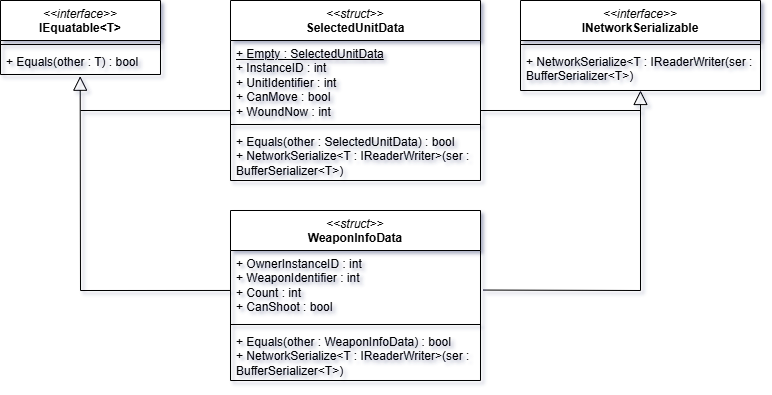

The diagram above was exported from draw.io. Its source (the exported page's mxGraphModel, read from the mxfile embedded in the PNG):
<mxGraphModel dx="1188" dy="708" grid="1" gridSize="10" guides="1" tooltips="1" connect="1" arrows="1" fold="1" page="1" pageScale="1" pageWidth="827" pageHeight="1169" math="0" shadow="0">
  <root>
    <mxCell id="0" />
    <mxCell id="1" parent="0" />
    <mxCell id="4N4OwcG8jgq-ktK_M8PK-1" value="&lt;div&gt;&lt;span style=&quot;background-color: initial; font-weight: normal;&quot;&gt;&amp;lt;&amp;lt;&lt;i&gt;struct&lt;/i&gt;&amp;gt;&amp;gt;&lt;/span&gt;&lt;/div&gt;&lt;div&gt;&lt;span style=&quot;background-color: initial;&quot;&gt;SelectedUnitData&lt;/span&gt;&lt;br&gt;&lt;/div&gt;" style="swimlane;fontStyle=1;align=center;verticalAlign=top;childLayout=stackLayout;horizontal=1;startSize=40;horizontalStack=0;resizeParent=1;resizeParentMax=0;resizeLast=0;collapsible=1;marginBottom=0;whiteSpace=wrap;html=1;labelBackgroundColor=none;" vertex="1" parent="1">
      <mxGeometry x="270" y="150" width="250" height="180" as="geometry" />
    </mxCell>
    <mxCell id="4N4OwcG8jgq-ktK_M8PK-2" value="&lt;u&gt;+ Empty : SelectedUnitData&lt;/u&gt;&lt;div&gt;+ InstanceID : int&lt;/div&gt;&lt;div&gt;+ UnitIdentifier : int&lt;/div&gt;&lt;div&gt;+ CanMove : bool&lt;/div&gt;&lt;div&gt;+ WoundNow : int&lt;/div&gt;" style="text;strokeColor=none;fillColor=none;align=left;verticalAlign=top;spacingLeft=4;spacingRight=4;overflow=hidden;rotatable=0;points=[[0,0.5],[1,0.5]];portConstraint=eastwest;whiteSpace=wrap;html=1;labelBackgroundColor=none;" vertex="1" parent="4N4OwcG8jgq-ktK_M8PK-1">
      <mxGeometry y="40" width="250" height="80" as="geometry" />
    </mxCell>
    <mxCell id="4N4OwcG8jgq-ktK_M8PK-3" value="" style="line;strokeWidth=1;fillColor=none;align=left;verticalAlign=middle;spacingTop=-1;spacingLeft=3;spacingRight=3;rotatable=0;labelPosition=right;points=[];portConstraint=eastwest;labelBackgroundColor=none;" vertex="1" parent="4N4OwcG8jgq-ktK_M8PK-1">
      <mxGeometry y="120" width="250" height="8" as="geometry" />
    </mxCell>
    <mxCell id="4N4OwcG8jgq-ktK_M8PK-4" value="+ Equals(other : SelectedUnitData) : bool&lt;div&gt;+ NetworkSerialize&amp;lt;T : IReaderWriter&amp;gt;(ser : BufferSerializer&amp;lt;T&amp;gt;)&lt;/div&gt;" style="text;strokeColor=none;fillColor=none;align=left;verticalAlign=top;spacingLeft=4;spacingRight=4;overflow=hidden;rotatable=0;points=[[0,0.5],[1,0.5]];portConstraint=eastwest;whiteSpace=wrap;html=1;labelBackgroundColor=none;" vertex="1" parent="4N4OwcG8jgq-ktK_M8PK-1">
      <mxGeometry y="128" width="250" height="52" as="geometry" />
    </mxCell>
    <mxCell id="4N4OwcG8jgq-ktK_M8PK-5" value="&lt;div&gt;&lt;span style=&quot;background-color: initial; font-weight: normal;&quot;&gt;&amp;lt;&amp;lt;&lt;i&gt;struct&lt;/i&gt;&amp;gt;&amp;gt;&lt;/span&gt;&lt;/div&gt;&lt;div&gt;&lt;span style=&quot;background-color: initial;&quot;&gt;WeaponInfoData&lt;/span&gt;&lt;br&gt;&lt;/div&gt;" style="swimlane;fontStyle=1;align=center;verticalAlign=top;childLayout=stackLayout;horizontal=1;startSize=40;horizontalStack=0;resizeParent=1;resizeParentMax=0;resizeLast=0;collapsible=1;marginBottom=0;whiteSpace=wrap;html=1;labelBackgroundColor=none;" vertex="1" parent="1">
      <mxGeometry x="270" y="360" width="250" height="170" as="geometry" />
    </mxCell>
    <mxCell id="4N4OwcG8jgq-ktK_M8PK-6" value="+ OwnerInstanceID : int&lt;div&gt;+ WeaponIdentifier : int&lt;/div&gt;&lt;div&gt;+ Count : int&lt;/div&gt;&lt;div&gt;+ CanShoot : bool&lt;/div&gt;" style="text;strokeColor=none;fillColor=none;align=left;verticalAlign=top;spacingLeft=4;spacingRight=4;overflow=hidden;rotatable=0;points=[[0,0.5],[1,0.5]];portConstraint=eastwest;whiteSpace=wrap;html=1;labelBackgroundColor=none;" vertex="1" parent="4N4OwcG8jgq-ktK_M8PK-5">
      <mxGeometry y="40" width="250" height="70" as="geometry" />
    </mxCell>
    <mxCell id="4N4OwcG8jgq-ktK_M8PK-7" value="" style="line;strokeWidth=1;fillColor=none;align=left;verticalAlign=middle;spacingTop=-1;spacingLeft=3;spacingRight=3;rotatable=0;labelPosition=right;points=[];portConstraint=eastwest;labelBackgroundColor=none;" vertex="1" parent="4N4OwcG8jgq-ktK_M8PK-5">
      <mxGeometry y="110" width="250" height="8" as="geometry" />
    </mxCell>
    <mxCell id="4N4OwcG8jgq-ktK_M8PK-8" value="+ Equals(other : WeaponInfoData) : bool&lt;div&gt;+ NetworkSerialize&amp;lt;T : IReaderWriter&amp;gt;(ser : BufferSerializer&amp;lt;T&amp;gt;)&lt;/div&gt;" style="text;strokeColor=none;fillColor=none;align=left;verticalAlign=top;spacingLeft=4;spacingRight=4;overflow=hidden;rotatable=0;points=[[0,0.5],[1,0.5]];portConstraint=eastwest;whiteSpace=wrap;html=1;labelBackgroundColor=none;" vertex="1" parent="4N4OwcG8jgq-ktK_M8PK-5">
      <mxGeometry y="118" width="250" height="52" as="geometry" />
    </mxCell>
    <mxCell id="_jwACtnnv6fcuvqMKLqF-1" value="&lt;div&gt;&lt;span style=&quot;font-weight: normal;&quot;&gt;&lt;i&gt;&amp;lt;&amp;lt;interface&amp;gt;&amp;gt;&lt;/i&gt;&lt;/span&gt;&lt;/div&gt;INetworkSerializable" style="swimlane;fontStyle=1;align=center;verticalAlign=top;childLayout=stackLayout;horizontal=1;startSize=40;horizontalStack=0;resizeParent=1;resizeParentMax=0;resizeLast=0;collapsible=1;marginBottom=0;whiteSpace=wrap;html=1;labelBackgroundColor=none;" vertex="1" parent="1">
      <mxGeometry x="560" y="150" width="240" height="90" as="geometry" />
    </mxCell>
    <mxCell id="_jwACtnnv6fcuvqMKLqF-3" value="" style="line;strokeWidth=1;fillColor=none;align=left;verticalAlign=middle;spacingTop=-1;spacingLeft=3;spacingRight=3;rotatable=0;labelPosition=right;points=[];portConstraint=eastwest;labelBackgroundColor=none;" vertex="1" parent="_jwACtnnv6fcuvqMKLqF-1">
      <mxGeometry y="40" width="240" height="8" as="geometry" />
    </mxCell>
    <mxCell id="_jwACtnnv6fcuvqMKLqF-4" value="+ NetworkSerialize&amp;lt;T : IReaderWriter(ser : BufferSerializer&amp;lt;T&amp;gt;)" style="text;strokeColor=none;fillColor=none;align=left;verticalAlign=top;spacingLeft=4;spacingRight=4;overflow=hidden;rotatable=0;points=[[0,0.5],[1,0.5]];portConstraint=eastwest;whiteSpace=wrap;html=1;labelBackgroundColor=none;" vertex="1" parent="_jwACtnnv6fcuvqMKLqF-1">
      <mxGeometry y="48" width="240" height="42" as="geometry" />
    </mxCell>
    <mxCell id="_jwACtnnv6fcuvqMKLqF-5" value="&lt;div&gt;&lt;span style=&quot;font-weight: normal;&quot;&gt;&lt;i&gt;&amp;lt;&amp;lt;interface&amp;gt;&amp;gt;&lt;/i&gt;&lt;/span&gt;&lt;/div&gt;IEquatable&amp;lt;T&amp;gt;" style="swimlane;fontStyle=1;align=center;verticalAlign=top;childLayout=stackLayout;horizontal=1;startSize=40;horizontalStack=0;resizeParent=1;resizeParentMax=0;resizeLast=0;collapsible=1;marginBottom=0;whiteSpace=wrap;html=1;labelBackgroundColor=none;" vertex="1" parent="1">
      <mxGeometry x="40" y="150" width="160" height="74" as="geometry" />
    </mxCell>
    <mxCell id="_jwACtnnv6fcuvqMKLqF-7" value="" style="line;strokeWidth=1;fillColor=none;align=left;verticalAlign=middle;spacingTop=-1;spacingLeft=3;spacingRight=3;rotatable=0;labelPosition=right;points=[];portConstraint=eastwest;labelBackgroundColor=none;" vertex="1" parent="_jwACtnnv6fcuvqMKLqF-5">
      <mxGeometry y="40" width="160" height="8" as="geometry" />
    </mxCell>
    <mxCell id="_jwACtnnv6fcuvqMKLqF-8" value="+ Equals(other : T) : bool" style="text;strokeColor=none;fillColor=none;align=left;verticalAlign=top;spacingLeft=4;spacingRight=4;overflow=hidden;rotatable=0;points=[[0,0.5],[1,0.5]];portConstraint=eastwest;whiteSpace=wrap;html=1;labelBackgroundColor=none;" vertex="1" parent="_jwACtnnv6fcuvqMKLqF-5">
      <mxGeometry y="48" width="160" height="26" as="geometry" />
    </mxCell>
    <mxCell id="_jwACtnnv6fcuvqMKLqF-9" value="" style="endArrow=block;html=1;rounded=0;entryX=0.498;entryY=1.066;entryDx=0;entryDy=0;endFill=0;endSize=12;entryPerimeter=0;exitX=0;exitY=0.571;exitDx=0;exitDy=0;exitPerimeter=0;" edge="1" parent="1" source="4N4OwcG8jgq-ktK_M8PK-6" target="_jwACtnnv6fcuvqMKLqF-8">
      <mxGeometry width="50" height="50" relative="1" as="geometry">
        <mxPoint x="70" y="360" as="sourcePoint" />
        <mxPoint x="170" y="290" as="targetPoint" />
        <Array as="points">
          <mxPoint x="120" y="440" />
        </Array>
      </mxGeometry>
    </mxCell>
    <mxCell id="_jwACtnnv6fcuvqMKLqF-10" value="" style="endArrow=block;html=1;rounded=0;entryX=0.5;entryY=1;entryDx=0;entryDy=0;endFill=0;endSize=12;entryPerimeter=0;exitX=1.01;exitY=0.565;exitDx=0;exitDy=0;exitPerimeter=0;" edge="1" parent="1" source="4N4OwcG8jgq-ktK_M8PK-6" target="_jwACtnnv6fcuvqMKLqF-4">
      <mxGeometry width="50" height="50" relative="1" as="geometry">
        <mxPoint x="580" y="380" as="sourcePoint" />
        <mxPoint x="680" y="310" as="targetPoint" />
        <Array as="points">
          <mxPoint x="680" y="440" />
        </Array>
      </mxGeometry>
    </mxCell>
    <mxCell id="_jwACtnnv6fcuvqMKLqF-11" value="" style="endArrow=none;html=1;rounded=0;entryX=0;entryY=0.875;entryDx=0;entryDy=0;entryPerimeter=0;" edge="1" parent="1" target="4N4OwcG8jgq-ktK_M8PK-2">
      <mxGeometry width="50" height="50" relative="1" as="geometry">
        <mxPoint x="120" y="260" as="sourcePoint" />
        <mxPoint x="180" y="290" as="targetPoint" />
      </mxGeometry>
    </mxCell>
    <mxCell id="_jwACtnnv6fcuvqMKLqF-12" value="" style="endArrow=none;html=1;rounded=0;exitX=1;exitY=0.875;exitDx=0;exitDy=0;exitPerimeter=0;" edge="1" parent="1" source="4N4OwcG8jgq-ktK_M8PK-2">
      <mxGeometry width="50" height="50" relative="1" as="geometry">
        <mxPoint x="550" y="290" as="sourcePoint" />
        <mxPoint x="680" y="260" as="targetPoint" />
      </mxGeometry>
    </mxCell>
  </root>
</mxGraphModel>